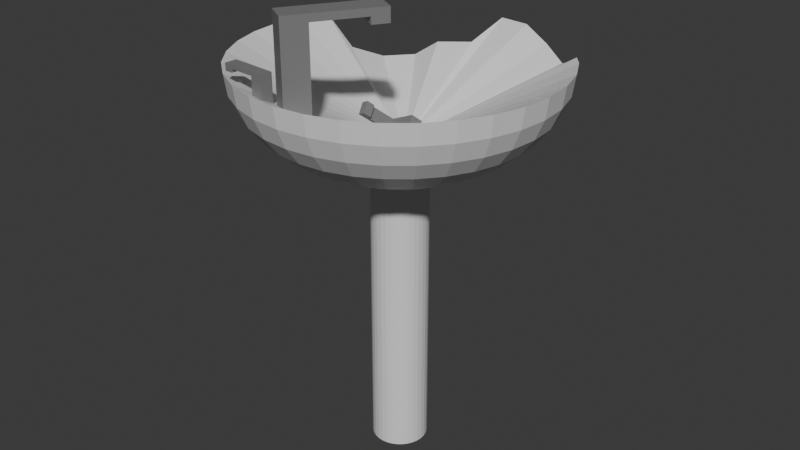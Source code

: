 # Source: bathroom_sink_broken.blend  (saved by Blender 4.0.36; exported with 4.5.12 LTS)
import bpy
from mathutils import Matrix  # noqa: F401  (used for matrix-valued properties, if any)

bpy.ops.wm.read_factory_settings(use_empty=True)
scene = bpy.context.scene
scene.name = 'Scene'

# ---- collections
col_collection = bpy.data.collections.new('Collection'); scene.collection.children.link(col_collection)

# ---- materials (node trees are filled in below, after node groups)
mat_metal = bpy.data.materials.new('Metal')
mat_metal.use_transparent_shadow = False
mat_procelin = bpy.data.materials.new('Procelin')
mat_procelin.use_transparent_shadow = False

# ---- material node trees
mat_metal.use_nodes = True; mat_metal.node_tree.nodes.clear()
_N = mat_metal.node_tree.nodes; _L = mat_metal.node_tree.links
n0 = _N.new('ShaderNodeBsdfPrincipled'); n0.name = 'Principled BSDF'; n0.location = (10, 300)
n0.inputs[0].default_value = (0.2088, 0.2088, 0.2088, 1.0)
n0.inputs[3].default_value = 1.45
n1 = _N.new('ShaderNodeOutputMaterial'); n1.name = 'Material Output'; n1.location = (300, 300)
_L.new(n0.outputs[0], n1.inputs[0])
n1.is_active_output = True
mat_procelin.use_nodes = True; mat_procelin.node_tree.nodes.clear()
_N = mat_procelin.node_tree.nodes; _L = mat_procelin.node_tree.links
n0 = _N.new('ShaderNodeBsdfPrincipled'); n0.name = 'Principled BSDF'; n0.location = (10, 300)
n0.inputs[3].default_value = 1.45
n1 = _N.new('ShaderNodeOutputMaterial'); n1.name = 'Material Output'; n1.location = (300, 300)
_L.new(n0.outputs[0], n1.inputs[0])
n1.is_active_output = True

# ---- world
world_world = bpy.data.worlds.new('World'); scene.world = world_world
world_world.use_nodes = True; world_world.node_tree.nodes.clear()
_N = world_world.node_tree.nodes; _L = world_world.node_tree.links
n0 = _N.new('ShaderNodeOutputWorld'); n0.name = 'World Output'; n0.location = (300, 300)
n1 = _N.new('ShaderNodeBackground'); n1.name = 'Background'; n1.location = (10, 300)
n1.inputs[0].default_value = (0.05088, 0.05088, 0.05088, 1.0)
_L.new(n1.outputs[0], n0.inputs[0])
n0.is_active_output = True
world_world.color = (0.05088, 0.05088, 0.05088)
world_world.use_sun_shadow = False
world_world.sun_shadow_jitter_overblur = 0.0

# ---- meshes
me_cylinder = bpy.data.meshes.new('Cylinder')
me_cylinder.from_pydata([(0.0, 1.0, -1.577), (0.0, 1.0, 9.373), (0.1951, 0.9808, -1.577), (0.1951, 0.9808, 9.373), (0.3827, 0.9239, -1.577), (0.3827, 0.9239, 9.373), (0.5556, 0.8315, -1.577), (0.5556, 0.8315, 9.373), (0.7071, 0.7071, -1.577), (0.7071, 0.7071, 9.373), (0.8315, 0.5556, -1.577), (0.8315, 0.5556, 9.373), (0.9239, 0.3827, -1.577), (0.9239, 0.3827, 9.373), (0.9808, 0.1951, -1.577), (0.9808, 0.1951, 9.373), (1.0, 0.0, -1.577), (1.0, 0.0, 9.373), (0.9808, -0.1951, -1.577), (0.9808, -0.1951, 9.373), (0.9239, -0.3827, -1.577), (0.9239, -0.3827, 9.373), (0.8315, -0.5556, -1.577), (0.8315, -0.5556, 9.373), (0.7071, -0.7071, -1.577), (0.7071, -0.7071, 9.373), (0.5556, -0.8315, -1.577), (0.5556, -0.8315, 9.373), (0.3827, -0.9239, -1.577), (0.3827, -0.9239, 9.373), (0.1951, -0.9808, -1.577), (0.1951, -0.9808, 9.373), (0.0, -1.0, -1.577), (0.0, -1.0, 9.373), (-0.1951, -0.9808, -1.577), (-0.1951, -0.9808, 9.373), (-0.3827, -0.9239, -1.577), (-0.3827, -0.9239, 9.373), (-0.5556, -0.8315, -1.577), (-0.5556, -0.8315, 9.373), (-0.7071, -0.7071, -1.577), (-0.7071, -0.7071, 9.373), (-0.8315, -0.5556, -1.577), (-0.8315, -0.5556, 9.373), (-0.9239, -0.3827, -1.577), (-0.9239, -0.3827, 9.373), (-0.9808, -0.1951, -1.577), (-0.9808, -0.1951, 9.373), (-1.0, 0.0, -1.577), (-1.0, 0.0, 9.373), (-0.9808, 0.1951, -1.577), (-0.9808, 0.1951, 9.373), (-0.9239, 0.3827, -1.577), (-0.9239, 0.3827, 9.373), (-0.8315, 0.5556, -1.577), (-0.8315, 0.5556, 9.373), (-0.7071, 0.7071, -1.577), (-0.7071, 0.7071, 9.373), (-0.5556, 0.8315, -1.577), (-0.5556, 0.8315, 9.373), (-0.3827, 0.9239, -1.577), (-0.3827, 0.9239, 9.373), (-0.1951, 0.9808, -1.577), (-0.1951, 0.9808, 9.373), (0.1154, 0.129, 10.01), (0.0, 5.464, 12.09), (0.0, 4.632, 10.73), (0.1221, 0.1283, 10.01), (1.066, 5.359, 12.09), (1.004, 5.048, 11.38), (0.9037, 4.543, 10.73), (0.7685, 3.864, 10.15), (0.6038, 3.036, 9.679), (0.4159, 2.091, 9.328), (0.212, 1.066, 9.112), (0.1285, 0.1264, 10.01), (2.091, 5.048, 11.69), (1.97, 4.755, 11.38), (1.773, 4.279, 10.73), (1.507, 3.639, 10.15), (1.184, 2.859, 9.679), (0.8158, 1.97, 9.328), (0.4159, 1.004, 9.112), (0.1344, 0.1232, 10.01), (3.036, 4.543, 11.69), (2.859, 4.279, 11.38), (2.573, 3.851, 10.73), (2.189, 3.275, 10.15), (1.72, 2.573, 9.679), (1.184, 1.773, 9.328), (0.6038, 0.9037, 9.112), (0.1396, 0.1189, 10.01), (3.864, 3.864, 12.09), (3.639, 3.639, 11.38), (3.275, 3.275, 10.73), (2.785, 2.785, 10.15), (2.189, 2.189, 9.679), (1.507, 1.507, 9.328), (0.7685, 0.7685, 9.112), (0.1439, 0.1137, 10.01), (4.543, 3.036, 12.09), (4.279, 2.859, 11.38), (3.851, 2.573, 10.73), (3.275, 2.189, 10.15), (2.573, 1.72, 9.679), (1.773, 1.184, 9.328), (0.9037, 0.6038, 9.112), (0.1471, 0.1078, 10.01), (5.048, 2.091, 12.09), (4.755, 1.97, 11.38), (4.279, 1.773, 10.73), (3.639, 1.507, 10.15), (2.859, 1.184, 9.679), (1.97, 0.8158, 9.328), (1.004, 0.4159, 9.112), (0.149, 0.1014, 10.01), (5.359, 1.066, 12.09), (5.048, 1.004, 11.38), (4.543, 0.9037, 10.73), (3.864, 0.7685, 10.15), (3.036, 0.6038, 9.679), (2.091, 0.4159, 9.328), (1.066, 0.212, 9.112), (0.1497, 0.09471, 10.01), (5.464, -4.992e-07, 12.09), (5.147, 2.459e-07, 11.38), (4.632, -4.992e-07, 10.73), (3.939, 8.196e-08, 10.15), (3.095, -2.906e-07, 9.679), (2.132, -1.267e-07, 9.328), (1.087, -5.96e-08, 9.112), (0.149, 0.08803, 10.01), (5.359, -1.066, 12.09), (5.048, -1.004, 11.38), (4.543, -0.9037, 10.73), (3.864, -0.7685, 10.15), (3.036, -0.6038, 9.679), (2.091, -0.4159, 9.328), (1.066, -0.212, 9.112), (0.1471, 0.0816, 10.01), (5.048, -2.091, 12.09), (4.755, -1.97, 11.38), (4.279, -1.773, 10.73), (3.639, -1.507, 10.15), (2.859, -1.184, 9.679), (1.97, -0.8158, 9.328), (1.004, -0.4159, 9.112), (0.1439, 0.07568, 10.01), (4.543, -3.036, 12.09), (4.279, -2.859, 11.38), (3.851, -2.573, 10.73), (3.275, -2.189, 10.15), (2.573, -1.72, 9.679), (1.773, -1.184, 9.328), (0.9037, -0.6038, 9.112), (0.1396, 0.07049, 10.01), (3.864, -3.864, 12.09), (3.639, -3.639, 11.38), (3.275, -3.275, 10.73), (2.785, -2.785, 10.15), (2.189, -2.189, 9.679), (1.507, -1.507, 9.328), (0.7685, -0.7685, 9.112), (0.1344, 0.06623, 10.01), (3.036, -4.543, 12.09), (2.859, -4.279, 11.38), (2.573, -3.851, 10.73), (2.189, -3.275, 10.15), (1.72, -2.573, 9.679), (1.184, -1.773, 9.328), (0.6038, -0.9037, 9.112), (1.64, 1.346, 9.328), (2.381, 1.954, 9.679), (0.1285, 0.06306, 10.01), (2.091, -5.048, 12.09), (1.97, -4.755, 11.38), (1.773, -4.279, 10.73), (1.507, -3.639, 10.15), (1.184, -2.859, 9.679), (0.8158, -1.97, 9.328), (0.4159, -1.004, 9.112), (0.8361, 0.6862, 9.112), (3.959, 3.249, 11.38), (0.1221, 0.06111, 10.01), (1.066, -5.359, 12.09), (1.004, -5.048, 11.38), (0.9037, -4.543, 10.73), (0.7685, -3.864, 10.15), (0.6038, -3.036, 9.679), (0.4159, -2.091, 9.328), (0.212, -1.066, 9.112), (0.1418, 0.1163, 10.01), (4.203, 3.45, 12.09), (0.1154, 0.06045, 10.01), (-7.451e-07, -5.464, 12.09), (1.639e-07, -5.147, 11.38), (-5.811e-07, -4.632, 10.73), (-8.196e-08, -3.939, 10.15), (-5.364e-07, -3.095, 9.679), (-2.906e-07, -2.132, 9.328), (-4.47e-08, -1.087, 9.112), (3.563, 2.924, 10.73), (0.1087, 0.06111, 10.01), (-1.066, -5.359, 12.09), (-1.004, -5.048, 11.38), (-0.9037, -4.543, 10.73), (-0.7685, -3.864, 10.15), (-0.6038, -3.036, 9.679), (-0.4159, -2.091, 9.328), (-0.212, -1.066, 9.112), (3.03, 2.487, 10.15), (0.1023, 0.06306, 10.01), (-2.091, -5.048, 12.09), (-1.97, -4.755, 11.38), (-1.773, -4.279, 10.73), (-1.507, -3.639, 10.15), (-1.184, -2.859, 9.679), (-0.8158, -1.97, 9.328), (-0.4159, -1.004, 9.112), (0.09637, 0.06623, 10.01), (-3.036, -4.543, 12.09), (-2.859, -4.279, 11.38), (-2.573, -3.851, 10.73), (-2.189, -3.275, 10.15), (-1.72, -2.573, 9.679), (-1.184, -1.773, 9.328), (-0.6038, -0.9037, 9.112), (0.09118, 0.07049, 10.01), (-3.864, -3.864, 12.09), (-3.639, -3.639, 11.38), (-3.275, -3.275, 10.73), (-2.785, -2.785, 10.15), (-2.189, -2.189, 9.679), (-1.507, -1.507, 9.328), (-0.7685, -0.7685, 9.112), (0.0, 0.0, 8.279), (0.08692, 0.07568, 10.01), (-4.543, -3.036, 12.09), (-4.279, -2.859, 11.38), (-3.851, -2.573, 10.73), (-3.275, -2.189, 10.15), (-2.573, -1.72, 9.679), (-1.773, -1.184, 9.328), (-0.9037, -0.6038, 9.112), (0.08376, 0.0816, 10.01), (-5.048, -2.091, 12.09), (-4.755, -1.97, 11.38), (-4.279, -1.773, 10.73), (-3.639, -1.507, 10.15), (-2.859, -1.184, 9.679), (-1.97, -0.8158, 9.328), (-1.004, -0.4159, 9.112), (0.08181, 0.08803, 10.01), (-5.359, -1.066, 12.09), (-5.048, -1.004, 11.38), (-4.543, -0.9037, 10.73), (-3.864, -0.7685, 10.15), (-3.036, -0.6038, 9.679), (-2.091, -0.4159, 9.328), (-1.066, -0.212, 9.112), (0.08115, 0.09471, 10.01), (-5.464, 1.498e-06, 12.09), (-5.147, 8.196e-08, 11.38), (-4.632, 9.164e-07, 10.73), (-3.939, 1.639e-07, 10.15), (-3.095, 8.27e-07, 9.679), (-2.132, 2.906e-07, 9.328), (-1.087, 1.043e-07, 9.112), (0.08181, 0.1014, 10.01), (-5.359, 1.066, 12.09), (-5.048, 1.004, 11.38), (-4.543, 0.9037, 10.73), (-3.864, 0.7685, 10.15), (-3.036, 0.6038, 9.679), (-2.091, 0.4159, 9.328), (-1.066, 0.212, 9.112), (0.08376, 0.1078, 10.01), (-5.048, 2.091, 12.09), (-4.755, 1.97, 11.38), (-4.279, 1.773, 10.73), (-3.639, 1.507, 10.15), (-2.859, 1.184, 9.679), (-1.97, 0.8158, 9.328), (-1.004, 0.4159, 9.112), (0.08692, 0.1137, 10.01), (-3.713, 1.854, 11.39), (-3.449, 1.85, 10.66), (-3.851, 2.573, 10.73), (-3.275, 2.189, 10.15), (-2.573, 1.72, 9.679), (-1.773, 1.184, 9.328), (-0.9037, 0.6038, 9.112), (0.09118, 0.1189, 10.01), (-2.809, 2.608, 10.84), (-3.275, 3.275, 10.73), (-2.785, 2.785, 10.15), (-2.189, 2.189, 9.679), (-1.507, 1.507, 9.328), (-0.7685, 0.7685, 9.112), (0.09637, 0.1232, 10.01), (-2.029, 3.231, 10.99), (-2.573, 3.851, 10.73), (-2.189, 3.275, 10.15), (-1.72, 2.573, 9.679), (-1.184, 1.773, 9.328), (-0.6038, 0.9037, 9.112), (0.1023, 0.1264, 10.01), (-1.261, 3.81, 11.87), (-1.14, 3.693, 11.11), (-1.773, 4.279, 10.73), (-1.507, 3.639, 10.15), (-1.184, 2.859, 9.679), (-0.8158, 1.97, 9.328), (-0.4159, 1.004, 9.112), (0.1087, 0.1283, 10.01), (-0.236, 4.113, 11.94), (-1.004, 5.048, 11.38), (-0.9037, 4.543, 10.73), (-0.7685, 3.864, 10.15), (-0.6038, 3.036, 9.679), (-0.4159, 2.091, 9.328), (-0.212, 1.066, 9.112), (3.353e-07, 5.147, 11.38), (4.992e-07, 3.939, 10.15), (1.207e-06, 3.095, 9.679), (3.725e-07, 2.132, 9.328), (8.196e-08, 1.087, 9.112), (1.087, 5.464, 12.83), (0.0, 5.571, 12.83), (2.132, 5.147, 12.43), (3.095, 4.632, 12.09), (3.939, 3.939, 12.49), (4.286, 3.517, 12.83), (5.147, 2.132, 12.83), (4.632, 3.095, 12.83), (5.464, 1.087, 12.83), (5.571, -9.164e-07, 12.83), (5.464, -1.087, 12.83), (5.147, -2.132, 12.83), (4.632, -3.095, 12.83), (3.939, -3.939, 12.83), (3.095, -4.632, 12.83), (2.132, -5.147, 12.83), (1.087, -5.464, 12.83), (-1.825e-06, -5.571, 12.83), (-1.087, -5.464, 12.83), (-2.132, -5.147, 12.83), (-3.095, -4.632, 12.83), (-3.939, -3.939, 12.83), (-4.632, -3.095, 12.83), (-5.147, -2.132, 12.83), (-5.464, -1.087, 12.83), (-5.571, 2.488e-06, 12.83), (-5.464, 1.087, 12.83), (-5.147, 2.132, 12.83), (-3.662, 1.812, 11.94), (-3.152, 2.87, 11.46), (-2.275, 3.575, 11.53), (-1.416, 3.736, 12.12), (-0.2568, 4.145, 12.25), (-0.5531, -4.874, 12.06), (-0.5531, -4.874, 15.38), (-0.1099, -4.164, 12.06), (-0.1099, -4.164, 15.38), (0.1567, -5.317, 12.06), (0.1567, -5.317, 15.38), (0.6, -4.608, 12.06), (0.6, -4.608, 15.38), (-0.5531, -4.874, 15.13), (-0.1099, -4.164, 15.13), (0.6, -4.608, 15.13), (0.1567, -5.317, 15.13), (1.134, -2.172, 15.38), (1.844, -2.615, 15.38), (1.134, -2.172, 15.13), (1.844, -2.615, 15.13), (0.829, -2.661, 15.13), (1.539, -3.104, 15.13), (1.539, -3.104, 15.38), (0.829, -2.661, 15.38), (1.134, -2.172, 14.89), (1.844, -2.615, 14.89), (0.829, -2.661, 14.89), (1.539, -3.104, 14.89), (-0.873, -5.157, 12.4), (-0.873, -5.157, 13.43), (-1.294, -5.128, 12.4), (-1.294, -5.128, 13.43), (-0.8441, -4.736, 12.4), (-0.8441, -4.736, 13.43), (-1.265, -4.707, 12.4), (-1.265, -4.707, 13.43), (-0.873, -5.157, 13.3), (-1.294, -5.128, 13.3), (-1.265, -4.707, 13.3), (-0.8441, -4.736, 13.3), (-2.475, -5.047, 13.43), (-2.446, -4.626, 13.43), (-2.475, -5.047, 13.3), (-2.446, -4.626, 13.3), (-2.185, -5.067, 13.3), (-2.156, -4.646, 13.3), (-2.156, -4.646, 13.43), (-2.185, -5.067, 13.43), (-2.475, -5.047, 13.18), (-2.446, -4.626, 13.18), (-2.185, -5.067, 13.18), (-2.156, -4.646, 13.18), (1.614, -0.8882, 11.36), (0.6723, -0.799, 10.95), (1.473, -1.19, 11.62), (0.5313, -1.101, 11.21), (1.712, -1.18, 11.07), (0.77, -1.091, 10.66), (1.571, -1.482, 11.33), (0.629, -1.393, 10.92), (0.7882, -0.81, 11.0), (0.6472, -1.112, 11.26), (0.7449, -1.404, 10.97), (0.8859, -1.102, 10.71), (0.1356, -1.949, 11.93), (0.2333, -2.241, 11.64), (0.2515, -1.96, 11.98), (0.3492, -2.252, 11.69), (0.3486, -1.752, 11.8), (0.4462, -2.044, 11.52), (0.3303, -2.033, 11.47), (0.2327, -1.741, 11.75), (0.364, -1.97, 12.03), (0.4617, -2.263, 11.74), (0.4611, -1.763, 11.85), (0.5588, -2.055, 11.57)], [], [(0, 1, 3, 2), (2, 3, 5, 4), (4, 5, 7, 6), (6, 7, 9, 8), (8, 9, 11, 10), (10, 11, 13, 12), (12, 13, 15, 14), (14, 15, 17, 16), (16, 17, 19, 18), (18, 19, 21, 20), (20, 21, 23, 22), (22, 23, 25, 24), (24, 25, 27, 26), (26, 27, 29, 28), (28, 29, 31, 30), (30, 31, 33, 32), (32, 33, 35, 34), (34, 35, 37, 36), (36, 37, 39, 38), (38, 39, 41, 40), (40, 41, 43, 42), (42, 43, 45, 44), (44, 45, 47, 46), (46, 47, 49, 48), (48, 49, 51, 50), (50, 51, 53, 52), (52, 53, 55, 54), (54, 55, 57, 56), (56, 57, 59, 58), (58, 59, 61, 60), (3, 1, 63, 61, 59, 57, 55, 53, 51, 49, 47, 45, 43, 41, 39, 37, 35, 33, 31, 29, 27, 25, 23, 21, 19, 17, 15, 13, 11, 9, 7, 5), (60, 61, 63, 62), (62, 63, 1, 0), (0, 2, 4, 6, 8, 10, 12, 14, 16, 18, 20, 22, 24, 26, 28, 30, 32, 34, 36, 38, 40, 42, 44, 46, 48, 50, 52, 54, 56, 58, 60, 62), (325, 324, 72, 73), (326, 325, 73, 74), (235, 326, 74), (65, 328, 327, 68), (322, 65, 68, 69), (66, 322, 69, 70), (323, 66, 70, 71), (324, 323, 71, 72), (72, 71, 79, 80), (73, 72, 80, 81), (74, 73, 81, 82), (235, 74, 82), (68, 327, 329, 76), (69, 68, 76, 77), (70, 69, 77, 78), (71, 70, 78, 79), (77, 76, 84, 85), (78, 77, 85, 86), (79, 78, 86, 87), (80, 79, 87, 88), (81, 80, 88, 89), (82, 81, 89, 90), (235, 82, 90), (76, 329, 330, 84), (89, 88, 96, 97), (90, 89, 97, 98), (235, 90, 98), (84, 330, 331, 92), (85, 84, 92, 93), (86, 85, 93, 94), (87, 86, 94, 95), (88, 87, 95, 96), (182, 192, 100, 101), (201, 182, 101, 102), (210, 201, 102, 103), (172, 210, 103, 104), (171, 172, 104, 105), (181, 171, 105, 106), (235, 98, 181, 106), (192, 332, 334, 100), (105, 104, 112, 113), (106, 105, 113, 114), (235, 106, 114), (100, 334, 333, 108), (101, 100, 108, 109), (102, 101, 109, 110), (103, 102, 110, 111), (104, 103, 111, 112), (110, 109, 117, 118), (111, 110, 118, 119), (112, 111, 119, 120), (113, 112, 120, 121), (114, 113, 121, 122), (235, 114, 122), (108, 333, 335, 116), (109, 108, 116, 117), (122, 121, 129, 130), (235, 122, 130), (116, 335, 336, 124), (117, 116, 124, 125), (118, 117, 125, 126), (119, 118, 126, 127), (120, 119, 127, 128), (121, 120, 128, 129), (127, 126, 134, 135), (128, 127, 135, 136), (129, 128, 136, 137), (130, 129, 137, 138), (235, 130, 138), (124, 336, 337, 132), (125, 124, 132, 133), (126, 125, 133, 134), (235, 138, 146), (132, 337, 338, 140), (133, 132, 140, 141), (134, 133, 141, 142), (135, 134, 142, 143), (136, 135, 143, 144), (137, 136, 144, 145), (138, 137, 145, 146), (143, 142, 150, 151), (144, 143, 151, 152), (145, 144, 152, 153), (146, 145, 153, 154), (235, 146, 154), (140, 338, 339, 148), (141, 140, 148, 149), (142, 141, 149, 150), (235, 154, 162), (148, 339, 340, 156), (149, 148, 156, 157), (150, 149, 157, 158), (151, 150, 158, 159), (152, 151, 159, 160), (153, 152, 160, 161), (154, 153, 161, 162), (160, 159, 167, 168), (161, 160, 168, 169), (162, 161, 169, 170), (235, 162, 170), (156, 340, 341, 164), (157, 156, 164, 165), (158, 157, 165, 166), (159, 158, 166, 167), (164, 341, 342, 174), (165, 164, 174, 175), (166, 165, 175, 176), (167, 166, 176, 177), (168, 167, 177, 178), (169, 168, 178, 179), (170, 169, 179, 180), (235, 170, 180), (178, 177, 187, 188), (179, 178, 188, 189), (95, 94, 201, 210), (180, 179, 189, 190), (96, 95, 210, 172), (235, 180, 190), (174, 342, 343, 184), (175, 174, 184, 185), (176, 175, 185, 186), (177, 176, 186, 187), (185, 184, 194, 195), (186, 185, 195, 196), (187, 186, 196, 197), (188, 187, 197, 198), (189, 188, 198, 199), (94, 93, 182, 201), (190, 189, 199, 200), (92, 331, 332, 192), (235, 190, 200), (184, 343, 344, 194), (199, 198, 207, 208), (93, 92, 192, 182), (200, 199, 208, 209), (98, 97, 171, 181), (235, 200, 209), (194, 344, 345, 203), (195, 194, 203, 204), (196, 195, 204, 205), (197, 196, 205, 206), (198, 197, 206, 207), (205, 204, 213, 214), (206, 205, 214, 215), (207, 206, 215, 216), (208, 207, 216, 217), (209, 208, 217, 218), (97, 96, 172, 171), (235, 209, 218), (203, 345, 346, 212), (204, 203, 212, 213), (218, 217, 225, 226), (235, 218, 226), (212, 346, 347, 220), (213, 212, 220, 221), (214, 213, 221, 222), (215, 214, 222, 223), (216, 215, 223, 224), (217, 216, 224, 225), (222, 221, 229, 230), (223, 222, 230, 231), (224, 223, 231, 232), (225, 224, 232, 233), (226, 225, 233, 234), (235, 226, 234), (220, 347, 348, 228), (221, 220, 228, 229), (234, 233, 242, 243), (235, 234, 243), (228, 348, 349, 237), (229, 228, 237, 238), (230, 229, 238, 239), (231, 230, 239, 240), (232, 231, 240, 241), (233, 232, 241, 242), (240, 239, 247, 248), (241, 240, 248, 249), (242, 241, 249, 250), (243, 242, 250, 251), (235, 243, 251), (237, 349, 350, 245), (238, 237, 245, 246), (239, 238, 246, 247), (235, 251, 259), (245, 350, 351, 253), (246, 245, 253, 254), (247, 246, 254, 255), (248, 247, 255, 256), (249, 248, 256, 257), (250, 249, 257, 258), (251, 250, 258, 259), (256, 255, 263, 264), (257, 256, 264, 265), (258, 257, 265, 266), (259, 258, 266, 267), (235, 259, 267), (253, 351, 352, 261), (254, 253, 261, 262), (255, 254, 262, 263), (235, 267, 275), (261, 352, 353, 269), (262, 261, 269, 270), (263, 262, 270, 271), (264, 263, 271, 272), (265, 264, 272, 273), (266, 265, 273, 274), (267, 266, 274, 275), (273, 272, 280, 281), (274, 273, 281, 282), (275, 274, 282, 283), (235, 275, 283), (269, 353, 354, 277), (270, 269, 277, 278), (271, 270, 278, 279), (272, 271, 279, 280), (278, 277, 285, 286), (279, 278, 286, 287), (280, 279, 287, 288), (281, 280, 288, 289), (282, 281, 289, 290), (283, 282, 290, 291), (235, 283, 291), (277, 354, 355, 285), (290, 289, 296, 297), (291, 290, 297, 298), (235, 291, 298), (287, 286, 293, 294), (288, 287, 294, 295), (289, 288, 295, 296), (294, 293, 300, 301), (295, 294, 301, 302), (296, 295, 302, 303), (297, 296, 303, 304), (298, 297, 304, 305), (235, 298, 305), (304, 303, 311, 312), (305, 304, 312, 313), (235, 305, 313), (301, 300, 308, 309), (302, 301, 309, 310), (303, 302, 310, 311), (309, 308, 316, 317), (310, 309, 317, 318), (311, 310, 318, 319), (312, 311, 319, 320), (313, 312, 320, 321), (235, 313, 321), (308, 307, 315, 316), (321, 320, 325, 326), (235, 321, 326), (315, 359, 328, 65), (316, 315, 65, 322), (317, 316, 322, 66), (318, 317, 66, 323), (319, 318, 323, 324), (320, 319, 324, 325), (67, 64, 314, 306, 299, 292, 284, 276, 268, 260, 252, 244, 236, 227, 219, 211, 202, 193, 183, 173, 163, 155, 147, 139, 131, 123, 115, 107, 99, 191, 91, 83, 75), (64, 67, 327, 328), (67, 75, 329, 327), (75, 83, 330, 329), (83, 91, 331, 330), (91, 191, 332, 331), (99, 107, 333, 334), (107, 115, 335, 333), (115, 123, 336, 335), (123, 131, 337, 336), (131, 139, 338, 337), (139, 147, 339, 338), (147, 155, 340, 339), (155, 163, 341, 340), (163, 173, 342, 341), (191, 99, 334, 332), (173, 183, 343, 342), (183, 193, 344, 343), (193, 202, 345, 344), (202, 211, 346, 345), (211, 219, 347, 346), (219, 227, 348, 347), (227, 236, 349, 348), (236, 244, 350, 349), (244, 252, 351, 350), (252, 260, 352, 351), (260, 268, 353, 352), (268, 276, 354, 353), (276, 284, 355, 354), (284, 292, 356, 355), (292, 299, 357, 356), (299, 306, 358, 357), (306, 314, 359, 358), (314, 64, 328, 359), (368, 361, 363, 369), (375, 377, 383, 381), (370, 367, 365, 371), (371, 365, 361, 368), (362, 366, 364, 360), (367, 363, 361, 365), (364, 371, 368, 360), (366, 370, 371, 364), (362, 369, 370, 366), (360, 368, 369, 362), (374, 372, 373, 375), (379, 378, 373, 372), (378, 377, 375, 373), (376, 379, 372, 374), (369, 363, 379, 376), (367, 370, 377, 378), (363, 367, 378, 379), (370, 369, 376, 377), (383, 382, 380, 381), (374, 375, 381, 380), (376, 374, 380, 382), (377, 376, 382, 383), (392, 385, 387, 393), (399, 401, 407, 405), (394, 391, 389, 395), (395, 389, 385, 392), (386, 390, 388, 384), (391, 387, 385, 389), (388, 395, 392, 384), (390, 394, 395, 388), (386, 393, 394, 390), (384, 392, 393, 386), (398, 396, 397, 399), (403, 402, 397, 396), (402, 401, 399, 397), (400, 403, 396, 398), (393, 387, 403, 400), (391, 394, 401, 402), (387, 391, 402, 403), (394, 393, 400, 401), (407, 406, 404, 405), (398, 399, 405, 404), (400, 398, 404, 406), (401, 400, 406, 407), (416, 409, 411, 417), (423, 425, 431, 429), (418, 415, 413, 419), (419, 413, 409, 416), (410, 414, 412, 408), (415, 411, 409, 413), (412, 419, 416, 408), (414, 418, 419, 412), (410, 417, 418, 414), (408, 416, 417, 410), (422, 420, 421, 423), (427, 426, 421, 420), (426, 425, 423, 421), (424, 427, 420, 422), (417, 411, 427, 424), (415, 418, 425, 426), (411, 415, 426, 427), (418, 417, 424, 425), (431, 430, 428, 429), (422, 423, 429, 428), (424, 422, 428, 430), (425, 424, 430, 431), (285, 355, 356, 357, 358, 359, 315, 307, 308, 300, 293, 286)])
me_cylinder.polygons.foreach_set('material_index', [1, 1, 1, 1, 1, 1, 1, 1, 1, 1, 1, 1, 1, 1, 1, 1, 1, 1, 1, 1, 1, 1, 1, 1, 1, 1, 1, 1, 1, 1, 1, 1, 1, 1, 1, 1, 1, 1, 1, 1, 1, 1, 1, 1, 1, 1, 1, 1, 1, 1, 1, 1, 1, 1, 1, 1, 1, 1, 1, 1, 1, 1, 1, 1, 1, 1, 1, 1, 1, 1, 1, 1, 1, 1, 1, 1, 1, 1, 1, 1, 1, 1, 1, 1, 1, 1, 1, 1, 1, 1, 1, 1, 1, 1, 1, 1, 1, 1, 1, 1, 1, 1, 1, 1, 1, 1, 1, 1, 1, 1, 1, 1, 1, 1, 1, 1, 1, 1, 1, 1, 1, 1, 1, 1, 1, 1, 1, 1, 1, 1, 1, 1, 1, 1, 1, 1, 1, 1, 1, 1, 1, 1, 1, 1, 1, 1, 1, 1, 1, 1, 1, 1, 1, 1, 1, 1, 1, 1, 1, 1, 1, 1, 1, 1, 1, 1, 1, 1, 1, 1, 1, 1, 1, 1, 1, 1, 1, 1, 1, 1, 1, 1, 1, 1, 1, 1, 1, 1, 1, 1, 1, 1, 1, 1, 1, 1, 1, 1, 1, 1, 1, 1, 1, 1, 1, 1, 1, 1, 1, 1, 1, 1, 1, 1, 1, 1, 1, 1, 1, 1, 1, 1, 1, 1, 1, 1, 1, 1, 1, 1, 1, 1, 1, 1, 1, 1, 1, 1, 1, 1, 1, 1, 1, 1, 1, 1, 1, 1, 1, 1, 1, 1, 1, 1, 1, 1, 1, 1, 1, 1, 1, 1, 1, 1, 1, 1, 1, 1, 1, 1, 1, 1, 1, 1, 1, 1, 1, 1, 1, 1, 1, 1, 1, 1, 1, 1, 1, 1, 1, 1, 1, 1, 1, 1, 1, 1, 1, 1, 1, 1, 1, 1, 1, 1, 1, 1, 1, 1, 1, 1, 1, 1, 1, 1, 1, 1, 1, 1, 1, 1, 1, 1, 1, 1, 0, 0, 0, 0, 0, 0, 0, 0, 0, 0, 0, 0, 0, 0, 0, 0, 0, 0, 0, 0, 0, 0, 0, 0, 0, 0, 0, 0, 0, 0, 0, 0, 0, 0, 0, 0, 0, 0, 0, 0, 0, 0, 0, 0, 0, 0, 0, 0, 0, 0, 0, 0, 0, 0, 0, 0, 0, 0, 0, 0, 0, 0, 0, 0, 0, 0, 1])
_uv = me_cylinder.uv_layers.new(name='UVMap')
_uv.uv.foreach_set('vector', [1.0, 0.5, 1.0, 1.0, 0.9688, 1.0, 0.9688, 0.5, 0.9688, 0.5, 0.9688, 1.0, 0.9375, 1.0, 0.9375, 0.5, 0.9375, 0.5, 0.9375, 1.0, 0.9062, 1.0, 0.9062, 0.5, 0.9062, 0.5, 0.9062, 1.0, 0.875, 1.0, 0.875, 0.5, 0.875, 0.5, 0.875, 1.0, 0.8438, 1.0, 0.8438, 0.5, 0.8438, 0.5, 0.8438, 1.0, 0.8125, 1.0, 0.8125, 0.5, 0.8125, 0.5, 0.8125, 1.0, 0.7812, 1.0, 0.7812, 0.5, 0.7812, 0.5, 0.7812, 1.0, 0.75, 1.0, 0.75, 0.5, 0.75, 0.5, 0.75, 1.0, 0.7188, 1.0, 0.7188, 0.5, 0.7188, 0.5, 0.7188, 1.0, 0.6875, 1.0, 0.6875, 0.5, 0.6875, 0.5, 0.6875, 1.0, 0.6562, 1.0, 0.6562, 0.5, 0.6562, 0.5, 0.6562, 1.0, 0.625, 1.0, 0.625, 0.5, 0.625, 0.5, 0.625, 1.0, 0.5938, 1.0, 0.5938, 0.5, 0.5938, 0.5, 0.5938, 1.0, 0.5625, 1.0, 0.5625, 0.5, 0.5625, 0.5, 0.5625, 1.0, 0.5312, 1.0, 0.5312, 0.5, 0.5312, 0.5, 0.5312, 1.0, 0.5, 1.0, 0.5, 0.5, 0.5, 0.5, 0.5, 1.0, 0.4688, 1.0, 0.4688, 0.5, 0.4688, 0.5, 0.4688, 1.0, 0.4375, 1.0, 0.4375, 0.5, 0.4375, 0.5, 0.4375, 1.0, 0.4062, 1.0, 0.4062, 0.5, 0.4062, 0.5, 0.4062, 1.0, 0.375, 1.0, 0.375, 0.5, 0.375, 0.5, 0.375, 1.0, 0.3438, 1.0, 0.3438, 0.5, 0.3438, 0.5, 0.3438, 1.0, 0.3125, 1.0, 0.3125, 0.5, 0.3125, 0.5, 0.3125, 1.0, 0.2812, 1.0, 0.2812, 0.5, 0.2812, 0.5, 0.2812, 1.0, 0.25, 1.0, 0.25, 0.5, 0.25, 0.5, 0.25, 1.0, 0.2188, 1.0, 0.2188, 0.5, 0.2188, 0.5, 0.2188, 1.0, 0.1875, 1.0, 0.1875, 0.5, 0.1875, 0.5, 0.1875, 1.0, 0.1562, 1.0, 0.1562, 0.5, 0.1562, 0.5, 0.1562, 1.0, 0.125, 1.0, 0.125, 0.5, 0.125, 0.5, 0.125, 1.0, 0.09375, 1.0, 0.09375, 0.5, 0.09375, 0.5, 0.09375, 1.0, 0.0625, 1.0, 0.0625, 0.5, 0.2968, 0.4854, 0.25, 0.49, 0.2032, 0.4854, 0.1582, 0.4717, 0.1167, 0.4496, 0.08029, 0.4197, 0.05045, 0.3833, 0.02827, 0.3418, 0.01461, 0.2968, 0.01, 0.25, 0.01461, 0.2032, 0.02827, 0.1582, 0.05045, 0.1167, 0.08029, 0.08029, 0.1167, 0.05045, 0.1582, 0.02827, 0.2032, 0.01461, 0.25, 0.01, 0.2968, 0.01461, 0.3418, 0.02827, 0.3833, 0.05045, 0.4197, 0.08029, 0.4496, 0.1167, 0.4717, 0.1582, 0.4854, 0.2032, 0.49, 0.25, 0.4854, 0.2968, 0.4717, 0.3418, 0.4496, 0.3833, 0.4197, 0.4197, 0.3833, 0.4496, 0.3418, 0.4717, 0.0625, 0.5, 0.0625, 1.0, 0.03125, 1.0, 0.03125, 0.5, 0.03125, 0.5, 0.03125, 1.0, 0.0, 1.0, 0.0, 0.5, 0.75, 0.49, 0.7968, 0.4854, 0.8418, 0.4717, 0.8833, 0.4496, 0.9197, 0.4197, 0.9496, 0.3833, 0.9717, 0.3418, 0.9854, 0.2968, 0.99, 0.25, 0.9854, 0.2032, 0.9717, 0.1582, 0.9496, 0.1167, 0.9197, 0.08029, 0.8833, 0.05045, 0.8418, 0.02827, 0.7968, 0.01461, 0.75, 0.01, 0.7032, 0.01461, 0.6582, 0.02827, 0.6167, 0.05045, 0.5803, 0.08029, 0.5504, 0.1167, 0.5283, 0.1582, 0.5146, 0.2032, 0.51, 0.25, 0.5146, 0.2968, 0.5283, 0.3418, 0.5504, 0.3833, 0.5803, 0.4197, 0.6167, 0.4496, 0.6582, 0.4717, 0.7032, 0.4854, 0.75, 0.125, 0.75, 0.1875, 0.7188, 0.1875, 0.7188, 0.125, 0.75, 0.0625, 0.75, 0.125, 0.7188, 0.125, 0.7188, 0.0625, 0.7344, 0.0, 0.75, 0.0625, 0.7188, 0.0625, 0.75, 0.4375, 0.75, 0.5, 0.7188, 0.5, 0.7188, 0.4375, 0.75, 0.375, 0.75, 0.4375, 0.7188, 0.4375, 0.7188, 0.375, 0.75, 0.3125, 0.75, 0.375, 0.7188, 0.375, 0.7188, 0.3125, 0.75, 0.25, 0.75, 0.3125, 0.7188, 0.3125, 0.7188, 0.25, 0.75, 0.1875, 0.75, 0.25, 0.7188, 0.25, 0.7188, 0.1875, 0.7188, 0.1875, 0.7188, 0.25, 0.6875, 0.25, 0.6875, 0.1875, 0.7188, 0.125, 0.7188, 0.1875, 0.6875, 0.1875, 0.6875, 0.125, 0.7188, 0.0625, 0.7188, 0.125, 0.6875, 0.125, 0.6875, 0.0625, 0.7031, 0.0, 0.7188, 0.0625, 0.6875, 0.0625, 0.7188, 0.4375, 0.7188, 0.5, 0.6875, 0.5, 0.6875, 0.4375, 0.7188, 0.375, 0.7188, 0.4375, 0.6875, 0.4375, 0.6875, 0.375, 0.7188, 0.3125, 0.7188, 0.375, 0.6875, 0.375, 0.6875, 0.3125, 0.7188, 0.25, 0.7188, 0.3125, 0.6875, 0.3125, 0.6875, 0.25, 0.6875, 0.375, 0.6875, 0.4375, 0.6562, 0.4375, 0.6562, 0.375, 0.6875, 0.3125, 0.6875, 0.375, 0.6562, 0.375, 0.6562, 0.3125, 0.6875, 0.25, 0.6875, 0.3125, 0.6562, 0.3125, 0.6562, 0.25, 0.6875, 0.1875, 0.6875, 0.25, 0.6562, 0.25, 0.6562, 0.1875, 0.6875, 0.125, 0.6875, 0.1875, 0.6562, 0.1875, 0.6562, 0.125, 0.6875, 0.0625, 0.6875, 0.125, 0.6562, 0.125, 0.6562, 0.0625, 0.6719, 0.0, 0.6875, 0.0625, 0.6562, 0.0625, 0.6875, 0.4375, 0.6875, 0.5, 0.6562, 0.5, 0.6562, 0.4375, 0.6562, 0.125, 0.6562, 0.1875, 0.625, 0.1875, 0.625, 0.125, 0.6562, 0.0625, 0.6562, 0.125, 0.625, 0.125, 0.625, 0.0625, 0.6406, 0.0, 0.6562, 0.0625, 0.625, 0.0625, 0.6562, 0.4375, 0.6562, 0.5, 0.625, 0.5, 0.625, 0.4375, 0.6562, 0.375, 0.6562, 0.4375, 0.625, 0.4375, 0.625, 0.375, 0.6562, 0.3125, 0.6562, 0.375, 0.625, 0.375, 0.625, 0.3125, 0.6562, 0.25, 0.6562, 0.3125, 0.625, 0.3125, 0.625, 0.25, 0.6562, 0.1875, 0.6562, 0.25, 0.625, 0.25, 0.625, 0.1875, 0.6094, 0.375, 0.6094, 0.4375, 0.5938, 0.4375, 0.5938, 0.375, 0.6094, 0.3125, 0.6094, 0.375, 0.5938, 0.375, 0.5938, 0.3125, 0.6094, 0.25, 0.6094, 0.3125, 0.5938, 0.3125, 0.5938, 0.25, 0.6094, 0.1875, 0.6094, 0.25, 0.5938, 0.25, 0.5938, 0.1875, 0.6094, 0.125, 0.6094, 0.1875, 0.5938, 0.1875, 0.5938, 0.125, 0.6094, 0.0625, 0.6094, 0.125, 0.5938, 0.125, 0.5938, 0.0625, 0.6094, 0.0, 0.625, 0.0625, 0.6094, 0.0625, 0.5938, 0.0625, 0.6094, 0.4375, 0.6094, 0.5, 0.5938, 0.5, 0.5938, 0.4375, 0.5938, 0.125, 0.5938, 0.1875, 0.5625, 0.1875, 0.5625, 0.125, 0.5938, 0.0625, 0.5938, 0.125, 0.5625, 0.125, 0.5625, 0.0625, 0.5781, 0.0, 0.5938, 0.0625, 0.5625, 0.0625, 0.5938, 0.4375, 0.5938, 0.5, 0.5625, 0.5, 0.5625, 0.4375, 0.5938, 0.375, 0.5938, 0.4375, 0.5625, 0.4375, 0.5625, 0.375, 0.5938, 0.3125, 0.5938, 0.375, 0.5625, 0.375, 0.5625, 0.3125, 0.5938, 0.25, 0.5938, 0.3125, 0.5625, 0.3125, 0.5625, 0.25, 0.5938, 0.1875, 0.5938, 0.25, 0.5625, 0.25, 0.5625, 0.1875, 0.5625, 0.3125, 0.5625, 0.375, 0.5312, 0.375, 0.5312, 0.3125, 0.5625, 0.25, 0.5625, 0.3125, 0.5312, 0.3125, 0.5312, 0.25, 0.5625, 0.1875, 0.5625, 0.25, 0.5312, 0.25, 0.5312, 0.1875, 0.5625, 0.125, 0.5625, 0.1875, 0.5312, 0.1875, 0.5312, 0.125, 0.5625, 0.0625, 0.5625, 0.125, 0.5312, 0.125, 0.5312, 0.0625, 0.5469, 0.0, 0.5625, 0.0625, 0.5312, 0.0625, 0.5625, 0.4375, 0.5625, 0.5, 0.5312, 0.5, 0.5312, 0.4375, 0.5625, 0.375, 0.5625, 0.4375, 0.5312, 0.4375, 0.5312, 0.375, 0.5312, 0.0625, 0.5312, 0.125, 0.5, 0.125, 0.5, 0.0625, 0.5156, 0.0, 0.5312, 0.0625, 0.5, 0.0625, 0.5312, 0.4375, 0.5312, 0.5, 0.5, 0.5, 0.5, 0.4375, 0.5312, 0.375, 0.5312, 0.4375, 0.5, 0.4375, 0.5, 0.375, 0.5312, 0.3125, 0.5312, 0.375, 0.5, 0.375, 0.5, 0.3125, 0.5312, 0.25, 0.5312, 0.3125, 0.5, 0.3125, 0.5, 0.25, 0.5312, 0.1875, 0.5312, 0.25, 0.5, 0.25, 0.5, 0.1875, 0.5312, 0.125, 0.5312, 0.1875, 0.5, 0.1875, 0.5, 0.125, 0.5, 0.25, 0.5, 0.3125, 0.4687, 0.3125, 0.4688, 0.25, 0.5, 0.1875, 0.5, 0.25, 0.4688, 0.25, 0.4688, 0.1875, 0.5, 0.125, 0.5, 0.1875, 0.4688, 0.1875, 0.4688, 0.125, 0.5, 0.0625, 0.5, 0.125, 0.4688, 0.125, 0.4688, 0.0625, 0.4844, 0.0, 0.5, 0.0625, 0.4688, 0.0625, 0.5, 0.4375, 0.5, 0.5, 0.4687, 0.5, 0.4688, 0.4375, 0.5, 0.375, 0.5, 0.4375, 0.4688, 0.4375, 0.4688, 0.375, 0.5, 0.3125, 0.5, 0.375, 0.4688, 0.375, 0.4687, 0.3125, 0.4531, 0.0, 0.4688, 0.0625, 0.4375, 0.0625, 0.4688, 0.4375, 0.4687, 0.5, 0.4375, 0.5, 0.4375, 0.4375, 0.4688, 0.375, 0.4688, 0.4375, 0.4375, 0.4375, 0.4375, 0.375, 0.4687, 0.3125, 0.4688, 0.375, 0.4375, 0.375, 0.4375, 0.3125, 0.4688, 0.25, 0.4687, 0.3125, 0.4375, 0.3125, 0.4375, 0.25, 0.4688, 0.1875, 0.4688, 0.25, 0.4375, 0.25, 0.4375, 0.1875, 0.4688, 0.125, 0.4688, 0.1875, 0.4375, 0.1875, 0.4375, 0.125, 0.4688, 0.0625, 0.4688, 0.125, 0.4375, 0.125, 0.4375, 0.0625, 0.4375, 0.25, 0.4375, 0.3125, 0.4062, 0.3125, 0.4062, 0.25, 0.4375, 0.1875, 0.4375, 0.25, 0.4062, 0.25, 0.4062, 0.1875, 0.4375, 0.125, 0.4375, 0.1875, 0.4062, 0.1875, 0.4062, 0.125, 0.4375, 0.0625, 0.4375, 0.125, 0.4062, 0.125, 0.4062, 0.0625, 0.4219, 0.0, 0.4375, 0.0625, 0.4062, 0.0625, 0.4375, 0.4375, 0.4375, 0.5, 0.4062, 0.5, 0.4062, 0.4375, 0.4375, 0.375, 0.4375, 0.4375, 0.4062, 0.4375, 0.4062, 0.375, 0.4375, 0.3125, 0.4375, 0.375, 0.4062, 0.375, 0.4062, 0.3125, 0.3906, 0.0, 0.4062, 0.0625, 0.375, 0.0625, 0.4062, 0.4375, 0.4062, 0.5, 0.375, 0.5, 0.375, 0.4375, 0.4062, 0.375, 0.4062, 0.4375, 0.375, 0.4375, 0.375, 0.375, 0.4062, 0.3125, 0.4062, 0.375, 0.375, 0.375, 0.375, 0.3125, 0.4062, 0.25, 0.4062, 0.3125, 0.375, 0.3125, 0.375, 0.25, 0.4062, 0.1875, 0.4062, 0.25, 0.375, 0.25, 0.375, 0.1875, 0.4062, 0.125, 0.4062, 0.1875, 0.375, 0.1875, 0.375, 0.125, 0.4062, 0.0625, 0.4062, 0.125, 0.375, 0.125, 0.375, 0.0625, 0.375, 0.1875, 0.375, 0.25, 0.3438, 0.25, 0.3438, 0.1875, 0.375, 0.125, 0.375, 0.1875, 0.3438, 0.1875, 0.3438, 0.125, 0.375, 0.0625, 0.375, 0.125, 0.3438, 0.125, 0.3438, 0.0625, 0.3594, 0.0, 0.375, 0.0625, 0.3438, 0.0625, 0.375, 0.4375, 0.375, 0.5, 0.3437, 0.5, 0.3438, 0.4375, 0.375, 0.375, 0.375, 0.4375, 0.3438, 0.4375, 0.3438, 0.375, 0.375, 0.3125, 0.375, 0.375, 0.3438, 0.375, 0.3438, 0.3125, 0.375, 0.25, 0.375, 0.3125, 0.3438, 0.3125, 0.3438, 0.25, 0.3438, 0.4375, 0.3437, 0.5, 0.3125, 0.5, 0.3125, 0.4375, 0.3438, 0.375, 0.3438, 0.4375, 0.3125, 0.4375, 0.3125, 0.375, 0.3438, 0.3125, 0.3438, 0.375, 0.3125, 0.375, 0.3125, 0.3125, 0.3438, 0.25, 0.3438, 0.3125, 0.3125, 0.3125, 0.3125, 0.25, 0.3438, 0.1875, 0.3438, 0.25, 0.3125, 0.25, 0.3125, 0.1875, 0.3438, 0.125, 0.3438, 0.1875, 0.3125, 0.1875, 0.3125, 0.125, 0.3438, 0.0625, 0.3438, 0.125, 0.3125, 0.125, 0.3125, 0.0625, 0.3281, 0.0, 0.3438, 0.0625, 0.3125, 0.0625, 0.3125, 0.1875, 0.3125, 0.25, 0.2812, 0.25, 0.2812, 0.1875, 0.3125, 0.125, 0.3125, 0.1875, 0.2812, 0.1875, 0.2812, 0.125, 0.625, 0.25, 0.625, 0.3125, 0.6094, 0.3125, 0.6094, 0.25, 0.3125, 0.0625, 0.3125, 0.125, 0.2812, 0.125, 0.2812, 0.0625, 0.625, 0.1875, 0.625, 0.25, 0.6094, 0.25, 0.6094, 0.1875, 0.2969, 0.0, 0.3125, 0.0625, 0.2812, 0.0625, 0.3125, 0.4375, 0.3125, 0.5, 0.2812, 0.5, 0.2812, 0.4375, 0.3125, 0.375, 0.3125, 0.4375, 0.2812, 0.4375, 0.2812, 0.375, 0.3125, 0.3125, 0.3125, 0.375, 0.2812, 0.375, 0.2812, 0.3125, 0.3125, 0.25, 0.3125, 0.3125, 0.2812, 0.3125, 0.2812, 0.25, 0.2812, 0.375, 0.2812, 0.4375, 0.25, 0.4375, 0.25, 0.375, 0.2812, 0.3125, 0.2812, 0.375, 0.25, 0.375, 0.25, 0.3125, 0.2812, 0.25, 0.2812, 0.3125, 0.25, 0.3125, 0.25, 0.25, 0.2812, 0.1875, 0.2812, 0.25, 0.25, 0.25, 0.25, 0.1875, 0.2812, 0.125, 0.2812, 0.1875, 0.25, 0.1875, 0.25, 0.125, 0.625, 0.3125, 0.625, 0.375, 0.6094, 0.375, 0.6094, 0.3125, 0.2812, 0.0625, 0.2812, 0.125, 0.25, 0.125, 0.25, 0.0625, 0.625, 0.4375, 0.625, 0.5, 0.6094, 0.5, 0.6094, 0.4375, 0.2656, 0.0, 0.2812, 0.0625, 0.25, 0.0625, 0.2812, 0.4375, 0.2812, 0.5, 0.25, 0.5, 0.25, 0.4375, 0.25, 0.125, 0.25, 0.1875, 0.2188, 0.1875, 0.2188, 0.125, 0.625, 0.375, 0.625, 0.4375, 0.6094, 0.4375, 0.6094, 0.375, 0.25, 0.0625, 0.25, 0.125, 0.2188, 0.125, 0.2188, 0.0625, 0.625, 0.0625, 0.625, 0.125, 0.6094, 0.125, 0.6094, 0.0625, 0.2344, 0.0, 0.25, 0.0625, 0.2188, 0.0625, 0.25, 0.4375, 0.25, 0.5, 0.2187, 0.5, 0.2188, 0.4375, 0.25, 0.375, 0.25, 0.4375, 0.2188, 0.4375, 0.2188, 0.375, 0.25, 0.3125, 0.25, 0.375, 0.2188, 0.375, 0.2188, 0.3125, 0.25, 0.25, 0.25, 0.3125, 0.2188, 0.3125, 0.2188, 0.25, 0.25, 0.1875, 0.25, 0.25, 0.2188, 0.25, 0.2188, 0.1875, 0.2188, 0.3125, 0.2188, 0.375, 0.1875, 0.375, 0.1875, 0.3125, 0.2188, 0.25, 0.2188, 0.3125, 0.1875, 0.3125, 0.1875, 0.25, 0.2188, 0.1875, 0.2188, 0.25, 0.1875, 0.25, 0.1875, 0.1875, 0.2188, 0.125, 0.2188, 0.1875, 0.1875, 0.1875, 0.1875, 0.125, 0.2188, 0.0625, 0.2188, 0.125, 0.1875, 0.125, 0.1875, 0.0625, 0.625, 0.125, 0.625, 0.1875, 0.6094, 0.1875, 0.6094, 0.125, 0.2031, 0.0, 0.2188, 0.0625, 0.1875, 0.0625, 0.2188, 0.4375, 0.2187, 0.5, 0.1875, 0.5, 0.1875, 0.4375, 0.2188, 0.375, 0.2188, 0.4375, 0.1875, 0.4375, 0.1875, 0.375, 0.1875, 0.0625, 0.1875, 0.125, 0.1562, 0.125, 0.1563, 0.0625, 0.1719, 0.0, 0.1875, 0.0625, 0.1563, 0.0625, 0.1875, 0.4375, 0.1875, 0.5, 0.1562, 0.5, 0.1562, 0.4375, 0.1875, 0.375, 0.1875, 0.4375, 0.1562, 0.4375, 0.1563, 0.375, 0.1875, 0.3125, 0.1875, 0.375, 0.1563, 0.375, 0.1562, 0.3125, 0.1875, 0.25, 0.1875, 0.3125, 0.1562, 0.3125, 0.1562, 0.25, 0.1875, 0.1875, 0.1875, 0.25, 0.1562, 0.25, 0.1562, 0.1875, 0.1875, 0.125, 0.1875, 0.1875, 0.1562, 0.1875, 0.1562, 0.125, 0.1562, 0.3125, 0.1563, 0.375, 0.125, 0.375, 0.125, 0.3125, 0.1562, 0.25, 0.1562, 0.3125, 0.125, 0.3125, 0.125, 0.25, 0.1562, 0.1875, 0.1562, 0.25, 0.125, 0.25, 0.125, 0.1875, 0.1562, 0.125, 0.1562, 0.1875, 0.125, 0.1875, 0.125, 0.125, 0.1563, 0.0625, 0.1562, 0.125, 0.125, 0.125, 0.125, 0.0625, 0.1406, 0.0, 0.1563, 0.0625, 0.125, 0.0625, 0.1562, 0.4375, 0.1562, 0.5, 0.125, 0.5, 0.125, 0.4375, 0.1563, 0.375, 0.1562, 0.4375, 0.125, 0.4375, 0.125, 0.375, 0.125, 0.0625, 0.125, 0.125, 0.09375, 0.125, 0.09375, 0.0625, 0.1094, 0.0, 0.125, 0.0625, 0.09375, 0.0625, 0.125, 0.4375, 0.125, 0.5, 0.09375, 0.5, 0.09375, 0.4375, 0.125, 0.375, 0.125, 0.4375, 0.09375, 0.4375, 0.09375, 0.375, 0.125, 0.3125, 0.125, 0.375, 0.09375, 0.375, 0.09375, 0.3125, 0.125, 0.25, 0.125, 0.3125, 0.09375, 0.3125, 0.09375, 0.25, 0.125, 0.1875, 0.125, 0.25, 0.09375, 0.25, 0.09375, 0.1875, 0.125, 0.125, 0.125, 0.1875, 0.09375, 0.1875, 0.09375, 0.125, 0.09375, 0.25, 0.09375, 0.3125, 0.0625, 0.3125, 0.0625, 0.25, 0.09375, 0.1875, 0.09375, 0.25, 0.0625, 0.25, 0.0625, 0.1875, 0.09375, 0.125, 0.09375, 0.1875, 0.0625, 0.1875, 0.0625, 0.125, 0.09375, 0.0625, 0.09375, 0.125, 0.0625, 0.125, 0.0625, 0.0625, 0.07812, 0.0, 0.09375, 0.0625, 0.0625, 0.0625, 0.09375, 0.4375, 0.09375, 0.5, 0.0625, 0.5, 0.0625, 0.4375, 0.09375, 0.375, 0.09375, 0.4375, 0.0625, 0.4375, 0.0625, 0.375, 0.09375, 0.3125, 0.09375, 0.375, 0.0625, 0.375, 0.0625, 0.3125, 0.04687, 0.0, 0.0625, 0.0625, 0.03125, 0.0625, 0.0625, 0.4375, 0.0625, 0.5, 0.03125, 0.5, 0.03125, 0.4375, 0.0625, 0.375, 0.0625, 0.4375, 0.03125, 0.4375, 0.03125, 0.375, 0.0625, 0.3125, 0.0625, 0.375, 0.03125, 0.375, 0.03125, 0.3125, 0.0625, 0.25, 0.0625, 0.3125, 0.03125, 0.3125, 0.03125, 0.25, 0.0625, 0.1875, 0.0625, 0.25, 0.03125, 0.25, 0.03125, 0.1875, 0.0625, 0.125, 0.0625, 0.1875, 0.03125, 0.1875, 0.03125, 0.125, 0.0625, 0.0625, 0.0625, 0.125, 0.03125, 0.125, 0.03125, 0.0625, 0.03125, 0.25, 0.03125, 0.3125, 0.0, 0.3125, 0.0, 0.25, 0.03125, 0.1875, 0.03125, 0.25, 0.0, 0.25, 0.0, 0.1875, 0.03125, 0.125, 0.03125, 0.1875, 0.0, 0.1875, 0.0, 0.125, 0.03125, 0.0625, 0.03125, 0.125, 0.0, 0.125, 0.0, 0.0625, 0.01562, 0.0, 0.03125, 0.0625, 0.0, 0.0625, 0.03125, 0.4375, 0.03125, 0.5, 0.0, 0.5, 0.0, 0.4375, 0.03125, 0.375, 0.03125, 0.4375, 0.0, 0.4375, 0.0, 0.375, 0.03125, 0.3125, 0.03125, 0.375, 0.0, 0.375, 0.0, 0.3125, 0.9844, 0.0, 1.0, 0.0625, 0.9688, 0.0625, 1.0, 0.4375, 1.0, 0.5, 0.9687, 0.5, 0.9687, 0.4375, 1.0, 0.375, 1.0, 0.4375, 0.9687, 0.4375, 0.9688, 0.375, 1.0, 0.3125, 1.0, 0.375, 0.9688, 0.375, 0.9687, 0.3125, 1.0, 0.25, 1.0, 0.3125, 0.9687, 0.3125, 0.9688, 0.25, 1.0, 0.1875, 1.0, 0.25, 0.9688, 0.25, 0.9687, 0.1875, 1.0, 0.125, 1.0, 0.1875, 0.9687, 0.1875, 0.9687, 0.125, 1.0, 0.0625, 1.0, 0.125, 0.9687, 0.125, 0.9688, 0.0625, 0.9687, 0.1875, 0.9688, 0.25, 0.9375, 0.25, 0.9375, 0.1875, 0.9687, 0.125, 0.9687, 0.1875, 0.9375, 0.1875, 0.9375, 0.125, 0.9688, 0.0625, 0.9687, 0.125, 0.9375, 0.125, 0.9375, 0.0625, 0.9531, 0.0, 0.9688, 0.0625, 0.9375, 0.0625, 0.9687, 0.4375, 0.9687, 0.5, 0.9375, 0.5, 0.9375, 0.4375, 0.9688, 0.375, 0.9687, 0.4375, 0.9375, 0.4375, 0.9375, 0.375, 0.9687, 0.3125, 0.9688, 0.375, 0.9375, 0.375, 0.9375, 0.3125, 0.9688, 0.25, 0.9687, 0.3125, 0.9375, 0.3125, 0.9375, 0.25, 0.9375, 0.375, 0.9375, 0.4375, 0.9062, 0.4375, 0.9062, 0.375, 0.9375, 0.3125, 0.9375, 0.375, 0.9062, 0.375, 0.9062, 0.3125, 0.9375, 0.25, 0.9375, 0.3125, 0.9062, 0.3125, 0.9062, 0.25, 0.9375, 0.1875, 0.9375, 0.25, 0.9062, 0.25, 0.9062, 0.1875, 0.9375, 0.125, 0.9375, 0.1875, 0.9062, 0.1875, 0.9062, 0.125, 0.9375, 0.0625, 0.9375, 0.125, 0.9062, 0.125, 0.9062, 0.0625, 0.9219, 0.0, 0.9375, 0.0625, 0.9062, 0.0625, 0.9375, 0.4375, 0.9375, 0.5, 0.9062, 0.5, 0.9062, 0.4375, 0.9062, 0.125, 0.9062, 0.1875, 0.875, 0.1875, 0.875, 0.125, 0.9062, 0.0625, 0.9062, 0.125, 0.875, 0.125, 0.875, 0.0625, 0.8906, 0.0, 0.9062, 0.0625, 0.875, 0.0625, 0.9062, 0.3125, 0.9062, 0.375, 0.875, 0.375, 0.875, 0.3125, 0.9062, 0.25, 0.9062, 0.3125, 0.875, 0.3125, 0.875, 0.25, 0.9062, 0.1875, 0.9062, 0.25, 0.875, 0.25, 0.875, 0.1875, 0.875, 0.3125, 0.875, 0.375, 0.8438, 0.375, 0.8437, 0.3125, 0.875, 0.25, 0.875, 0.3125, 0.8437, 0.3125, 0.8438, 0.25, 0.875, 0.1875, 0.875, 0.25, 0.8438, 0.25, 0.8437, 0.1875, 0.875, 0.125, 0.875, 0.1875, 0.8437, 0.1875, 0.8438, 0.125, 0.875, 0.0625, 0.875, 0.125, 0.8438, 0.125, 0.8438, 0.0625, 0.8594, 0.0, 0.875, 0.0625, 0.8438, 0.0625, 0.8438, 0.125, 0.8437, 0.1875, 0.8125, 0.1875, 0.8125, 0.125, 0.8438, 0.0625, 0.8438, 0.125, 0.8125, 0.125, 0.8125, 0.0625, 0.8281, 0.0, 0.8438, 0.0625, 0.8125, 0.0625, 0.8437, 0.3125, 0.8438, 0.375, 0.8125, 0.375, 0.8125, 0.3125, 0.8438, 0.25, 0.8437, 0.3125, 0.8125, 0.3125, 0.8125, 0.25, 0.8437, 0.1875, 0.8438, 0.25, 0.8125, 0.25, 0.8125, 0.1875, 0.8125, 0.3125, 0.8125, 0.375, 0.7812, 0.375, 0.7812, 0.3125, 0.8125, 0.25, 0.8125, 0.3125, 0.7812, 0.3125, 0.7812, 0.25, 0.8125, 0.1875, 0.8125, 0.25, 0.7812, 0.25, 0.7812, 0.1875, 0.8125, 0.125, 0.8125, 0.1875, 0.7812, 0.1875, 0.7812, 0.125, 0.8125, 0.0625, 0.8125, 0.125, 0.7812, 0.125, 0.7812, 0.0625, 0.7969, 0.0, 0.8125, 0.0625, 0.7812, 0.0625, 0.8125, 0.375, 0.8125, 0.4375, 0.7812, 0.4375, 0.7812, 0.375, 0.7812, 0.0625, 0.7812, 0.125, 0.75, 0.125, 0.75, 0.0625, 0.7656, 0.0, 0.7812, 0.0625, 0.75, 0.0625, 0.7812, 0.4375, 0.7812, 0.5, 0.75, 0.5, 0.75, 0.4375, 0.7812, 0.375, 0.7812, 0.4375, 0.75, 0.4375, 0.75, 0.375, 0.7812, 0.3125, 0.7812, 0.375, 0.75, 0.375, 0.75, 0.3125, 0.7812, 0.25, 0.7812, 0.3125, 0.75, 0.3125, 0.75, 0.25, 0.7812, 0.1875, 0.7812, 0.25, 0.75, 0.25, 0.75, 0.1875, 0.7812, 0.125, 0.7812, 0.1875, 0.75, 0.1875, 0.75, 0.125, 0.6998, 0.5, 0.7277, 0.5, 0.7551, 0.5, 0.7818, 0.5, 0.8074, 0.5, 0.8309, 0.5, 0.8498, 0.5, 0.8524, 0.5, 0.7244, 0.5, 0.2444, 0.5, 0.1163, 0.5, 0.119, 0.5, 0.1378, 0.5, 0.1613, 0.5, 0.1869, 0.5, 0.2136, 0.5, 0.241, 0.5, 0.2689, 0.5, 0.2972, 0.5, 0.3256, 0.5, 0.3543, 0.5, 0.3831, 0.5, 0.412, 0.5, 0.4409, 0.5, 0.4699, 0.5, 0.4989, 0.5, 0.5279, 0.5, 0.5568, 0.5, 0.5857, 0.5, 0.5997, 0.5, 0.6145, 0.5, 0.6431, 0.5, 0.6716, 0.5, 0.7277, 0.5, 0.6998, 0.5, 0.7188, 0.5, 0.75, 0.5, 0.6998, 0.5, 0.6716, 0.5, 0.6875, 0.5, 0.7188, 0.5, 0.6716, 0.5, 0.6431, 0.5, 0.6562, 0.5, 0.6875, 0.5, 0.6431, 0.5, 0.6145, 0.5, 0.625, 0.5, 0.6562, 0.5, 0.6145, 0.5, 0.5997, 0.5, 0.6094, 0.5, 0.625, 0.5, 0.5857, 0.5, 0.5568, 0.5, 0.5625, 0.5, 0.5938, 0.5, 0.5568, 0.5, 0.5279, 0.5, 0.5312, 0.5, 0.5625, 0.5, 0.5279, 0.5, 0.4989, 0.5, 0.5, 0.5, 0.5312, 0.5, 0.4989, 0.5, 0.4699, 0.5, 0.4687, 0.5, 0.5, 0.5, 0.4699, 0.5, 0.4409, 0.5, 0.4375, 0.5, 0.4687, 0.5, 0.4409, 0.5, 0.412, 0.5, 0.4062, 0.5, 0.4375, 0.5, 0.412, 0.5, 0.3831, 0.5, 0.375, 0.5, 0.4062, 0.5, 0.3831, 0.5, 0.3543, 0.5, 0.3437, 0.5, 0.375, 0.5, 0.3543, 0.5, 0.3256, 0.5, 0.3125, 0.5, 0.3437, 0.5, 0.5997, 0.5, 0.5857, 0.5, 0.5938, 0.5, 0.6094, 0.5, 0.3256, 0.5, 0.2972, 0.5, 0.2812, 0.5, 0.3125, 0.5, 0.2972, 0.5, 0.2689, 0.5, 0.25, 0.5, 0.2812, 0.5, 0.2689, 0.5, 0.241, 0.5, 0.2187, 0.5, 0.25, 0.5, 0.241, 0.5, 0.2136, 0.5, 0.1875, 0.5, 0.2187, 0.5, 0.2136, 0.5, 0.1869, 0.5, 0.1562, 0.5, 0.1875, 0.5, 0.1869, 0.5, 0.1613, 0.5, 0.125, 0.5, 0.1562, 0.5, 0.1613, 0.5, 0.1378, 0.5, 0.09375, 0.5, 0.125, 0.5, 0.1378, 0.5, 0.119, 0.5, 0.0625, 0.5, 0.09375, 0.5, 0.119, 0.5, 0.1163, 0.5, 0.03125, 0.5, 0.0625, 0.5, 0.1163, 0.5, 0.2444, 0.5, 0.0, 0.5, 0.03125, 0.5, 0.2444, 0.5, 0.7244, 0.5, 0.9687, 0.5, 0.0, 0.5, 0.7244, 0.5, 0.8524, 0.5, 0.9375, 0.5, 0.9687, 0.5, 0.8524, 0.5, 0.8498, 0.5, 0.9062, 0.5, 0.9375, 0.5, 0.8498, 0.5, 0.8309, 0.5, 0.875, 0.5, 0.9062, 0.5, 0.8309, 0.5, 0.8074, 0.5, 0.8437, 0.5, 0.875, 0.5, 0.8074, 0.5, 0.7818, 0.5, 0.8125, 0.5, 0.8437, 0.5, 0.7818, 0.5, 0.7551, 0.5, 0.7812, 0.5, 0.8125, 0.5, 0.7551, 0.5, 0.7277, 0.5, 0.75, 0.5, 0.7812, 0.5, 0.6072, 0.0, 0.625, 0.0, 0.625, 0.25, 0.6072, 0.25, 0.6072, 0.5, 0.6072, 0.5, 0.6072, 0.5, 0.6072, 0.5, 0.6072, 0.5, 0.625, 0.5, 0.625, 0.75, 0.6072, 0.75, 0.6072, 0.75, 0.625, 0.75, 0.625, 1.0, 0.6072, 1.0, 0.125, 0.5, 0.375, 0.5, 0.375, 0.75, 0.125, 0.75, 0.625, 0.5, 0.875, 0.5, 0.875, 0.75, 0.625, 0.75, 0.375, 0.75, 0.6072, 0.75, 0.6072, 1.0, 0.375, 1.0, 0.375, 0.5, 0.6072, 0.5, 0.6072, 0.75, 0.375, 0.75, 0.375, 0.25, 0.6072, 0.25, 0.6072, 0.5, 0.375, 0.5, 0.375, 0.0, 0.6072, 0.0, 0.6072, 0.25, 0.375, 0.25, 0.6072, 0.25, 0.625, 0.25, 0.625, 0.5, 0.6072, 0.5, 0.875, 0.5, 0.625, 0.5, 0.625, 0.5, 0.875, 0.5, 0.625, 0.5, 0.6072, 0.5, 0.6072, 0.5, 0.625, 0.5, 0.6072, 0.25, 0.625, 0.25, 0.625, 0.25, 0.6072, 0.25, 0.6072, 0.25, 0.625, 0.25, 0.625, 0.25, 0.6072, 0.25, 0.625, 0.5, 0.6072, 0.5, 0.6072, 0.5, 0.625, 0.5, 0.875, 0.5, 0.625, 0.5, 0.625, 0.5, 0.875, 0.5, 0.6072, 0.5, 0.6072, 0.25, 0.6072, 0.25, 0.6072, 0.5, 0.6072, 0.5, 0.6072, 0.25, 0.6072, 0.25, 0.6072, 0.5, 0.6072, 0.25, 0.6072, 0.5, 0.6072, 0.5, 0.6072, 0.25, 0.6072, 0.25, 0.6072, 0.25, 0.6072, 0.25, 0.6072, 0.25, 0.6072, 0.5, 0.6072, 0.25, 0.6072, 0.25, 0.6072, 0.5, 0.6072, 0.0, 0.625, 0.0, 0.625, 0.25, 0.6072, 0.25, 0.6072, 0.5, 0.6072, 0.5, 0.6072, 0.5, 0.6072, 0.5, 0.6072, 0.5, 0.625, 0.5, 0.625, 0.75, 0.6072, 0.75, 0.6072, 0.75, 0.625, 0.75, 0.625, 1.0, 0.6072, 1.0, 0.125, 0.5, 0.375, 0.5, 0.375, 0.75, 0.125, 0.75, 0.625, 0.5, 0.875, 0.5, 0.875, 0.75, 0.625, 0.75, 0.375, 0.75, 0.6072, 0.75, 0.6072, 1.0, 0.375, 1.0, 0.375, 0.5, 0.6072, 0.5, 0.6072, 0.75, 0.375, 0.75, 0.375, 0.25, 0.6072, 0.25, 0.6072, 0.5, 0.375, 0.5, 0.375, 0.0, 0.6072, 0.0, 0.6072, 0.25, 0.375, 0.25, 0.6072, 0.25, 0.625, 0.25, 0.625, 0.5, 0.6072, 0.5, 0.875, 0.5, 0.625, 0.5, 0.625, 0.5, 0.875, 0.5, 0.625, 0.5, 0.6072, 0.5, 0.6072, 0.5, 0.625, 0.5, 0.6072, 0.25, 0.625, 0.25, 0.625, 0.25, 0.6072, 0.25, 0.6072, 0.25, 0.625, 0.25, 0.625, 0.25, 0.6072, 0.25, 0.625, 0.5, 0.6072, 0.5, 0.6072, 0.5, 0.625, 0.5, 0.875, 0.5, 0.625, 0.5, 0.625, 0.5, 0.875, 0.5, 0.6072, 0.5, 0.6072, 0.25, 0.6072, 0.25, 0.6072, 0.5, 0.6072, 0.5, 0.6072, 0.25, 0.6072, 0.25, 0.6072, 0.5, 0.6072, 0.25, 0.6072, 0.5, 0.6072, 0.5, 0.6072, 0.25, 0.6072, 0.25, 0.6072, 0.25, 0.6072, 0.25, 0.6072, 0.25, 0.6072, 0.5, 0.6072, 0.25, 0.6072, 0.25, 0.6072, 0.5, 0.6072, 0.0, 0.625, 0.0, 0.625, 0.25, 0.6072, 0.25, 0.6072, 0.5, 0.6072, 0.5, 0.6072, 0.5, 0.6072, 0.5, 0.6072, 0.5, 0.625, 0.5, 0.625, 0.75, 0.6072, 0.75, 0.6072, 0.75, 0.625, 0.75, 0.625, 1.0, 0.6072, 1.0, 0.125, 0.5, 0.375, 0.5, 0.375, 0.75, 0.125, 0.75, 0.625, 0.5, 0.875, 0.5, 0.875, 0.75, 0.625, 0.75, 0.375, 0.75, 0.6072, 0.75, 0.6072, 1.0, 0.375, 1.0, 0.375, 0.5, 0.6072, 0.5, 0.6072, 0.75, 0.375, 0.75, 0.375, 0.25, 0.6072, 0.25, 0.6072, 0.5, 0.375, 0.5, 0.375, 0.0, 0.6072, 0.0, 0.6072, 0.25, 0.375, 0.25, 0.6072, 0.25, 0.625, 0.25, 0.625, 0.5, 0.6072, 0.5, 0.875, 0.5, 0.625, 0.5, 0.625, 0.5, 0.875, 0.5, 0.625, 0.5, 0.6072, 0.5, 0.6072, 0.5, 0.625, 0.5, 0.6072, 0.25, 0.625, 0.25, 0.625, 0.25, 0.6072, 0.25, 0.6072, 0.25, 0.625, 0.25, 0.625, 0.25, 0.6072, 0.25, 0.625, 0.5, 0.6072, 0.5, 0.6072, 0.5, 0.625, 0.5, 0.875, 0.5, 0.625, 0.5, 0.625, 0.5, 0.875, 0.5, 0.6072, 0.5, 0.6072, 0.25, 0.6072, 0.25, 0.6072, 0.5, 0.6072, 0.5, 0.6072, 0.25, 0.6072, 0.25, 0.6072, 0.5, 0.6072, 0.25, 0.6072, 0.5, 0.6072, 0.5, 0.6072, 0.25, 0.6072, 0.25, 0.6072, 0.25, 0.6072, 0.25, 0.6072, 0.25, 0.6072, 0.5, 0.6072, 0.25, 0.6072, 0.25, 0.6072, 0.5, 0.9062, 0.4375, 0.9062, 0.5, 0.875, 0.5, 0.8437, 0.5, 0.8125, 0.5, 0.7812, 0.5, 0.7812, 0.4375, 0.8125, 0.4375, 0.8125, 0.375, 0.8438, 0.375, 0.875, 0.375, 0.9062, 0.375])
me_cylinder.materials.append(mat_metal)
me_cylinder.materials.append(mat_procelin)
me_cylinder.update()

# ---- objects
ob_cylinder = bpy.data.objects.new('Cylinder', me_cylinder)

# ---- transforms, parenting, visibility, modifiers, constraints
ob_cylinder.location = (0.0, 0.0, 0.2449)
ob_cylinder.scale = (0.1795, 0.1795, 0.1795)

# ---- collection membership
col_collection.objects.link(ob_cylinder)

# ---- scene / render settings (as saved in the file)
scene.frame_start = 1; scene.frame_end = 250; scene.frame_set(1)
scene.render.engine = 'BLENDER_EEVEE_NEXT'
scene.cycles.sampling_pattern = 'TABULATED_SOBOL'
bpy.context.view_layer.update()

# ---- added for rendering (the .blend has no active camera and no usable light): camera, sun
cam_auto = bpy.data.cameras.new('AutoCamera')
cam_auto.lens = 50.0
cam_auto.sensor_width = 36.0
cam_auto.clip_end = 1000.0
ob_auto_camera = bpy.data.objects.new('AutoCamera', cam_auto)
scene.collection.objects.link(ob_auto_camera)
ob_auto_camera.location = (3.84466, -4.61359, 4.5596)
ob_auto_camera.rotation_euler = (1.09748, -7.21219e-08, 0.694738)
scene.camera = ob_auto_camera
light_auto_sun = bpy.data.lights.new('AutoSun', 'SUN')
light_auto_sun.energy = 3.0
light_auto_sun.angle = 0.0523599
ob_auto_sun = bpy.data.objects.new('AutoSun', light_auto_sun)
scene.collection.objects.link(ob_auto_sun)
ob_auto_sun.rotation_euler = (0.872665, 0.174533, 0.523599)
bpy.context.view_layer.update()
